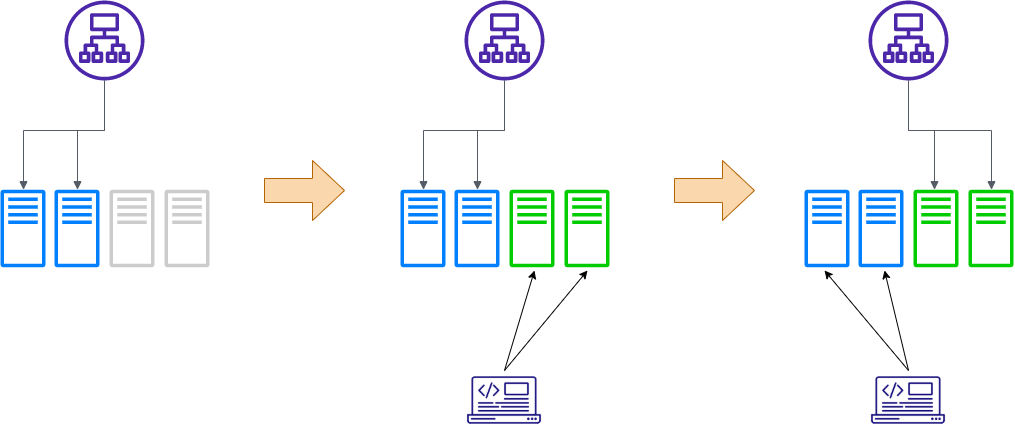

The diagram above was exported from draw.io. Its source (the exported page's mxGraphModel, read from the mxfile embedded in the PNG):
<mxGraphModel dx="1638" dy="1175" grid="1" gridSize="10" guides="1" tooltips="1" connect="1" arrows="1" fold="1" page="1" pageScale="1" pageWidth="1169" pageHeight="827" math="0" shadow="0">
  <root>
    <mxCell id="0" />
    <mxCell id="1" parent="0" />
    <mxCell id="ZKBcaOuBE3R49Pyd3xkh-45" value="" style="shape=singleArrow;whiteSpace=wrap;html=1;arrowWidth=0.4;arrowSize=0.4;verticalAlign=top;sketch=0;dashed=0;fontStyle=0;fillColor=#fad7ac;strokeColor=#b46504;" vertex="1" parent="1">
      <mxGeometry x="440" y="280" width="80" height="60" as="geometry" />
    </mxCell>
    <mxCell id="ZKBcaOuBE3R49Pyd3xkh-23" value="" style="sketch=0;outlineConnect=0;fontColor=#232F3E;gradientColor=none;fillColor=#007FFF;strokeColor=none;dashed=0;verticalLabelPosition=bottom;verticalAlign=top;align=center;html=1;fontSize=12;fontStyle=0;aspect=fixed;pointerEvents=1;shape=mxgraph.aws4.traditional_server;" vertex="1" parent="1">
      <mxGeometry x="230" y="309" width="45" height="78" as="geometry" />
    </mxCell>
    <mxCell id="ZKBcaOuBE3R49Pyd3xkh-24" value="" style="sketch=0;outlineConnect=0;fontColor=#232F3E;gradientColor=none;fillColor=#CCCCCC;strokeColor=none;dashed=0;verticalLabelPosition=bottom;verticalAlign=top;align=center;html=1;fontSize=12;fontStyle=0;aspect=fixed;pointerEvents=1;shape=mxgraph.aws4.traditional_server;" vertex="1" parent="1">
      <mxGeometry x="285" y="309" width="45" height="78" as="geometry" />
    </mxCell>
    <mxCell id="ZKBcaOuBE3R49Pyd3xkh-64" value="" style="sketch=0;outlineConnect=0;fontColor=#232F3E;gradientColor=none;fillColor=#4D27AA;strokeColor=none;dashed=0;verticalLabelPosition=bottom;verticalAlign=top;align=center;html=1;fontSize=12;fontStyle=0;aspect=fixed;pointerEvents=1;shape=mxgraph.aws4.application_load_balancer;" vertex="1" parent="1">
      <mxGeometry x="240" y="120" width="80" height="80" as="geometry" />
    </mxCell>
    <mxCell id="ZKBcaOuBE3R49Pyd3xkh-65" value="" style="edgeStyle=orthogonalEdgeStyle;html=1;endArrow=block;elbow=vertical;startArrow=none;endFill=1;strokeColor=#545B64;rounded=0;exitX=0.5;exitY=1;exitDx=0;exitDy=0;exitPerimeter=0;" edge="1" parent="1" source="ZKBcaOuBE3R49Pyd3xkh-64" target="ZKBcaOuBE3R49Pyd3xkh-23">
      <mxGeometry width="100" relative="1" as="geometry">
        <mxPoint x="480" y="320" as="sourcePoint" />
        <mxPoint x="580" y="320" as="targetPoint" />
        <Array as="points">
          <mxPoint x="280" y="250" />
          <mxPoint x="253" y="250" />
        </Array>
      </mxGeometry>
    </mxCell>
    <mxCell id="ZKBcaOuBE3R49Pyd3xkh-67" value="" style="sketch=0;outlineConnect=0;fontColor=#232F3E;gradientColor=none;fillColor=#CCCCCC;strokeColor=none;dashed=0;verticalLabelPosition=bottom;verticalAlign=top;align=center;html=1;fontSize=12;fontStyle=0;aspect=fixed;pointerEvents=1;shape=mxgraph.aws4.traditional_server;" vertex="1" parent="1">
      <mxGeometry x="340" y="309" width="45" height="78" as="geometry" />
    </mxCell>
    <mxCell id="ZKBcaOuBE3R49Pyd3xkh-68" value="" style="sketch=0;outlineConnect=0;fontColor=#232F3E;gradientColor=none;fillColor=#007FFF;strokeColor=none;dashed=0;verticalLabelPosition=bottom;verticalAlign=top;align=center;html=1;fontSize=12;fontStyle=0;aspect=fixed;pointerEvents=1;shape=mxgraph.aws4.traditional_server;" vertex="1" parent="1">
      <mxGeometry x="176" y="309" width="45" height="78" as="geometry" />
    </mxCell>
    <mxCell id="ZKBcaOuBE3R49Pyd3xkh-70" value="" style="edgeStyle=orthogonalEdgeStyle;html=1;endArrow=block;elbow=vertical;startArrow=none;endFill=1;strokeColor=#545B64;rounded=0;" edge="1" parent="1" source="ZKBcaOuBE3R49Pyd3xkh-64" target="ZKBcaOuBE3R49Pyd3xkh-68">
      <mxGeometry width="100" relative="1" as="geometry">
        <mxPoint x="290" y="209.99909092975156" as="sourcePoint" />
        <mxPoint x="373.02857142857135" y="319.16347699909795" as="targetPoint" />
        <Array as="points">
          <mxPoint x="280" y="250" />
          <mxPoint x="199" y="250" />
        </Array>
      </mxGeometry>
    </mxCell>
    <mxCell id="ZKBcaOuBE3R49Pyd3xkh-72" value="" style="sketch=0;outlineConnect=0;fontColor=#232F3E;gradientColor=none;fillColor=#007FFF;strokeColor=none;dashed=0;verticalLabelPosition=bottom;verticalAlign=top;align=center;html=1;fontSize=12;fontStyle=0;aspect=fixed;pointerEvents=1;shape=mxgraph.aws4.traditional_server;" vertex="1" parent="1">
      <mxGeometry x="630" y="309" width="45" height="78" as="geometry" />
    </mxCell>
    <mxCell id="ZKBcaOuBE3R49Pyd3xkh-73" value="" style="sketch=0;outlineConnect=0;fontColor=#232F3E;gradientColor=none;fillColor=#00CC00;strokeColor=none;dashed=0;verticalLabelPosition=bottom;verticalAlign=top;align=center;html=1;fontSize=12;fontStyle=0;aspect=fixed;pointerEvents=1;shape=mxgraph.aws4.traditional_server;" vertex="1" parent="1">
      <mxGeometry x="685" y="309" width="45" height="78" as="geometry" />
    </mxCell>
    <mxCell id="ZKBcaOuBE3R49Pyd3xkh-74" value="" style="sketch=0;outlineConnect=0;fontColor=#232F3E;gradientColor=none;fillColor=#4D27AA;strokeColor=none;dashed=0;verticalLabelPosition=bottom;verticalAlign=top;align=center;html=1;fontSize=12;fontStyle=0;aspect=fixed;pointerEvents=1;shape=mxgraph.aws4.application_load_balancer;" vertex="1" parent="1">
      <mxGeometry x="640" y="120" width="80" height="80" as="geometry" />
    </mxCell>
    <mxCell id="ZKBcaOuBE3R49Pyd3xkh-75" value="" style="edgeStyle=orthogonalEdgeStyle;html=1;endArrow=block;elbow=vertical;startArrow=none;endFill=1;strokeColor=#545B64;rounded=0;exitX=0.5;exitY=1;exitDx=0;exitDy=0;exitPerimeter=0;" edge="1" parent="1" source="ZKBcaOuBE3R49Pyd3xkh-74" target="ZKBcaOuBE3R49Pyd3xkh-72">
      <mxGeometry width="100" relative="1" as="geometry">
        <mxPoint x="880" y="320" as="sourcePoint" />
        <mxPoint x="980" y="320" as="targetPoint" />
        <Array as="points">
          <mxPoint x="680" y="250" />
          <mxPoint x="653" y="250" />
        </Array>
      </mxGeometry>
    </mxCell>
    <mxCell id="ZKBcaOuBE3R49Pyd3xkh-77" value="" style="sketch=0;outlineConnect=0;fontColor=#232F3E;gradientColor=none;fillColor=#00CC00;strokeColor=none;dashed=0;verticalLabelPosition=bottom;verticalAlign=top;align=center;html=1;fontSize=12;fontStyle=0;aspect=fixed;pointerEvents=1;shape=mxgraph.aws4.traditional_server;" vertex="1" parent="1">
      <mxGeometry x="740" y="309" width="45" height="78" as="geometry" />
    </mxCell>
    <mxCell id="ZKBcaOuBE3R49Pyd3xkh-78" value="" style="sketch=0;outlineConnect=0;fontColor=#232F3E;gradientColor=none;fillColor=#007FFF;strokeColor=none;dashed=0;verticalLabelPosition=bottom;verticalAlign=top;align=center;html=1;fontSize=12;fontStyle=0;aspect=fixed;pointerEvents=1;shape=mxgraph.aws4.traditional_server;" vertex="1" parent="1">
      <mxGeometry x="576" y="309" width="45" height="78" as="geometry" />
    </mxCell>
    <mxCell id="ZKBcaOuBE3R49Pyd3xkh-80" value="" style="edgeStyle=orthogonalEdgeStyle;html=1;endArrow=block;elbow=vertical;startArrow=none;endFill=1;strokeColor=#545B64;rounded=0;" edge="1" parent="1" source="ZKBcaOuBE3R49Pyd3xkh-74" target="ZKBcaOuBE3R49Pyd3xkh-78">
      <mxGeometry width="100" relative="1" as="geometry">
        <mxPoint x="690" y="209.99909092975156" as="sourcePoint" />
        <mxPoint x="773.0285714285714" y="319.16347699909795" as="targetPoint" />
        <Array as="points">
          <mxPoint x="680" y="250" />
          <mxPoint x="599" y="250" />
        </Array>
      </mxGeometry>
    </mxCell>
    <mxCell id="ZKBcaOuBE3R49Pyd3xkh-84" value="" style="shape=image;html=1;verticalAlign=top;verticalLabelPosition=bottom;labelBackgroundColor=#ffffff;imageAspect=0;aspect=fixed;image=https://cdn4.iconfinder.com/data/icons/computer-and-web-2/500/Development-128.png;strokeColor=#000000;strokeWidth=1;fillColor=#00CC00;" vertex="1" parent="1">
      <mxGeometry x="640" y="480" width="80" height="80" as="geometry" />
    </mxCell>
    <mxCell id="ZKBcaOuBE3R49Pyd3xkh-86" value="" style="endArrow=classic;html=1;rounded=0;" edge="1" parent="1">
      <mxGeometry width="50" height="50" relative="1" as="geometry">
        <mxPoint x="680" y="490" as="sourcePoint" />
        <mxPoint x="763" y="390" as="targetPoint" />
      </mxGeometry>
    </mxCell>
    <mxCell id="ZKBcaOuBE3R49Pyd3xkh-90" value="" style="sketch=0;outlineConnect=0;fontColor=#232F3E;gradientColor=none;fillColor=#007FFF;strokeColor=none;dashed=0;verticalLabelPosition=bottom;verticalAlign=top;align=center;html=1;fontSize=12;fontStyle=0;aspect=fixed;pointerEvents=1;shape=mxgraph.aws4.traditional_server;" vertex="1" parent="1">
      <mxGeometry x="1034" y="309" width="45" height="78" as="geometry" />
    </mxCell>
    <mxCell id="ZKBcaOuBE3R49Pyd3xkh-91" value="" style="sketch=0;outlineConnect=0;fontColor=#232F3E;gradientColor=none;fillColor=#00CC00;strokeColor=none;dashed=0;verticalLabelPosition=bottom;verticalAlign=top;align=center;html=1;fontSize=12;fontStyle=0;aspect=fixed;pointerEvents=1;shape=mxgraph.aws4.traditional_server;" vertex="1" parent="1">
      <mxGeometry x="1089" y="309" width="45" height="78" as="geometry" />
    </mxCell>
    <mxCell id="ZKBcaOuBE3R49Pyd3xkh-92" value="" style="sketch=0;outlineConnect=0;fontColor=#232F3E;gradientColor=none;fillColor=#4D27AA;strokeColor=none;dashed=0;verticalLabelPosition=bottom;verticalAlign=top;align=center;html=1;fontSize=12;fontStyle=0;aspect=fixed;pointerEvents=1;shape=mxgraph.aws4.application_load_balancer;" vertex="1" parent="1">
      <mxGeometry x="1044" y="120" width="80" height="80" as="geometry" />
    </mxCell>
    <mxCell id="ZKBcaOuBE3R49Pyd3xkh-95" value="" style="sketch=0;outlineConnect=0;fontColor=#232F3E;gradientColor=none;fillColor=#00CC00;strokeColor=none;dashed=0;verticalLabelPosition=bottom;verticalAlign=top;align=center;html=1;fontSize=12;fontStyle=0;aspect=fixed;pointerEvents=1;shape=mxgraph.aws4.traditional_server;" vertex="1" parent="1">
      <mxGeometry x="1144" y="309" width="45" height="78" as="geometry" />
    </mxCell>
    <mxCell id="ZKBcaOuBE3R49Pyd3xkh-96" value="" style="sketch=0;outlineConnect=0;fontColor=#232F3E;gradientColor=none;fillColor=#007FFF;strokeColor=none;dashed=0;verticalLabelPosition=bottom;verticalAlign=top;align=center;html=1;fontSize=12;fontStyle=0;aspect=fixed;pointerEvents=1;shape=mxgraph.aws4.traditional_server;" vertex="1" parent="1">
      <mxGeometry x="980" y="309" width="45" height="78" as="geometry" />
    </mxCell>
    <mxCell id="ZKBcaOuBE3R49Pyd3xkh-97" value="" style="edgeStyle=orthogonalEdgeStyle;html=1;endArrow=block;elbow=vertical;startArrow=none;endFill=1;strokeColor=#545B64;rounded=0;" edge="1" parent="1" source="ZKBcaOuBE3R49Pyd3xkh-92" target="ZKBcaOuBE3R49Pyd3xkh-95">
      <mxGeometry width="100" relative="1" as="geometry">
        <mxPoint x="1094" y="209.99909092975156" as="sourcePoint" />
        <mxPoint x="1121.4857142857143" y="319.16347699909795" as="targetPoint" />
        <Array as="points">
          <mxPoint x="1084" y="250" />
          <mxPoint x="1167" y="250" />
        </Array>
      </mxGeometry>
    </mxCell>
    <mxCell id="ZKBcaOuBE3R49Pyd3xkh-99" value="" style="shape=image;html=1;verticalAlign=top;verticalLabelPosition=bottom;labelBackgroundColor=#ffffff;imageAspect=0;aspect=fixed;image=https://cdn4.iconfinder.com/data/icons/computer-and-web-2/500/Development-128.png;strokeColor=#000000;strokeWidth=1;fillColor=#00CC00;" vertex="1" parent="1">
      <mxGeometry x="1044" y="480" width="80" height="80" as="geometry" />
    </mxCell>
    <mxCell id="ZKBcaOuBE3R49Pyd3xkh-101" value="" style="endArrow=classic;html=1;rounded=0;" edge="1" parent="1">
      <mxGeometry width="50" height="50" relative="1" as="geometry">
        <mxPoint x="1084" y="490" as="sourcePoint" />
        <mxPoint x="1060" y="390" as="targetPoint" />
      </mxGeometry>
    </mxCell>
    <mxCell id="ZKBcaOuBE3R49Pyd3xkh-104" value="" style="shape=singleArrow;whiteSpace=wrap;html=1;arrowWidth=0.4;arrowSize=0.4;verticalAlign=top;sketch=0;dashed=0;fontStyle=0;fillColor=#fad7ac;strokeColor=#b46504;" vertex="1" parent="1">
      <mxGeometry x="850" y="280" width="80" height="60" as="geometry" />
    </mxCell>
    <mxCell id="ZKBcaOuBE3R49Pyd3xkh-154" value="" style="edgeStyle=orthogonalEdgeStyle;html=1;endArrow=block;elbow=vertical;startArrow=none;endFill=1;strokeColor=#545B64;rounded=0;" edge="1" parent="1" source="ZKBcaOuBE3R49Pyd3xkh-92" target="ZKBcaOuBE3R49Pyd3xkh-91">
      <mxGeometry width="100" relative="1" as="geometry">
        <mxPoint x="1230" y="413.9990909297517" as="sourcePoint" />
        <mxPoint x="1257" y="523.1634769990978" as="targetPoint" />
        <Array as="points">
          <mxPoint x="1084" y="250" />
          <mxPoint x="1110" y="250" />
        </Array>
      </mxGeometry>
    </mxCell>
    <mxCell id="ZKBcaOuBE3R49Pyd3xkh-155" value="" style="endArrow=classic;html=1;rounded=0;" edge="1" parent="1">
      <mxGeometry width="50" height="50" relative="1" as="geometry">
        <mxPoint x="680" y="490" as="sourcePoint" />
        <mxPoint x="710" y="390" as="targetPoint" />
      </mxGeometry>
    </mxCell>
    <mxCell id="ZKBcaOuBE3R49Pyd3xkh-156" value="" style="endArrow=classic;html=1;rounded=0;" edge="1" parent="1">
      <mxGeometry width="50" height="50" relative="1" as="geometry">
        <mxPoint x="1084" y="490" as="sourcePoint" />
        <mxPoint x="1000" y="390" as="targetPoint" />
      </mxGeometry>
    </mxCell>
  </root>
</mxGraphModel>